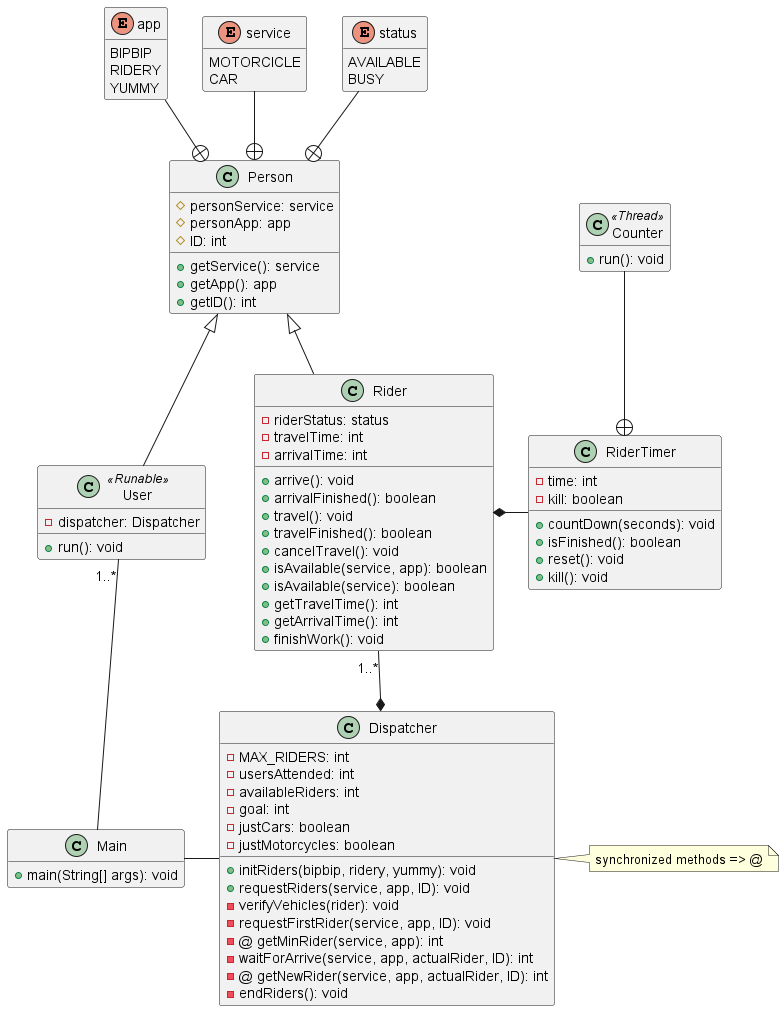

The diagram above was rendered by PlantUML. Its source (embedded in the PNG):
@startuml Riders_attack
hide empty members

enum status {
    AVAILABLE
    BUSY
}

enum service {
    MOTORCICLE
    CAR
}

enum app {
    BIPBIP
    RIDERY
    YUMMY
}

class Person {
    #personService: service
    #personApp: app
    #ID: int
    +getService(): service
    +getApp(): app
    +getID(): int
}

class Rider {
    -riderStatus: status
    -travelTime: int
    -arrivalTime: int
    +arrive(): void
    +arrivalFinished(): boolean
    +travel(): void
    +travelFinished(): boolean
    +cancelTravel(): void
    +isAvailable(service, app): boolean
    +isAvailable(service): boolean
    +getTravelTime(): int
    +getArrivalTime(): int
    +finishWork(): void
}

class User <<Runable>>{
    -dispatcher: Dispatcher
    +run(): void
}

class RiderTimer {
    -time: int
    -kill: boolean
    +countDown(seconds): void
    +isFinished(): boolean
    +reset(): void
    +kill(): void
}

class Counter <<Thread>> {
    +run(): void
}

class Dispatcher {
    -MAX_RIDERS: int
    -usersAttended: int
    -availableRiders: int
    -goal: int
    -justCars: boolean
    -justMotorcycles: boolean
    +initRiders(bipbip, ridery, yummy): void
    +requestRiders(service, app, ID): void
    -verifyVehicles(rider): void
    -requestFirstRider(service, app, ID): void
    -@ getMinRider(service, app): int
    -waitForArrive(service, app, actualRider, ID): int
    -@ getNewRider(service, app, actualRider, ID): int
    -endRiders(): void
}

class Main {
    +main(String[] args): void
}

note right of Dispatcher
    synchronized methods => @
end note

Main - Dispatcher
Main -u- "1..*" User
Dispatcher *-u- "1..*" Rider
Counter -d-+ RiderTimer
RiderTimer -l-* Rider
Rider -u-|> Person
User -u-|> Person
status -[hidden]l- service
service -[hidden]l- app
Person +-u- app
Person +-u- service
Person +-u- status 

@enduml